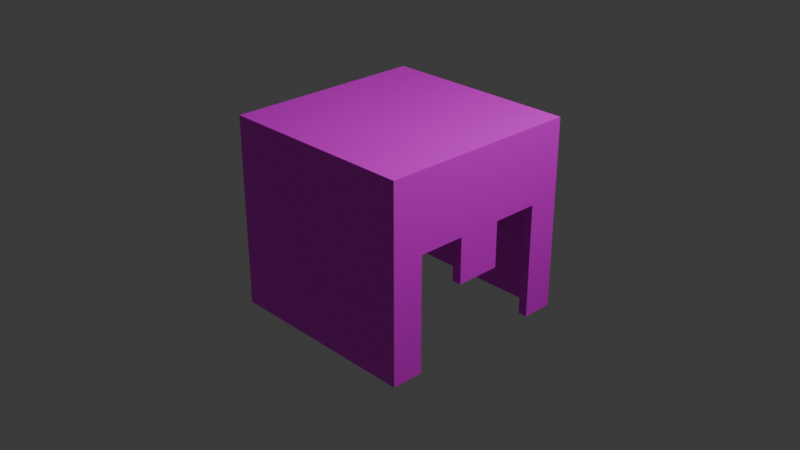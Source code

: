 # Source: characters_attachment_armor_helmet.blend  (saved by Blender 5.0.119; exported with 4.5.12 LTS)
import bpy
from mathutils import Matrix  # noqa: F401  (used for matrix-valued properties, if any)

bpy.ops.wm.read_factory_settings(use_empty=True)
scene = bpy.context.scene
scene.name = 'Scene'

# ---- collections
col_collection = bpy.data.collections.new('Collection'); scene.collection.children.link(col_collection)

# ---- images (referenced by path relative to the original .blend; pixels are not part of the script)
import os
ASSET_DIR = os.environ.get("B2B_ASSET_DIR", "")  # directory of the original .blend (textures are referenced by path, not embedded)
HERE = os.path.dirname(os.path.abspath(__file__))  # packed textures are extracted next to this script under _unpacked/

def load_image(name, relpath, width, height, colorspace="sRGB"):
    """Load a texture the original file referenced (path relative to the .blend, or extracted next to this script)."""
    p = next((c for c in (os.path.join(HERE, relpath), os.path.join(ASSET_DIR, relpath)) if relpath and os.path.exists(c)), "")
    if p:
        img = bpy.data.images.load(p, check_existing=True)
        img.name = name
    else:  # same state as the original file: an image datablock whose file is absent (Cycles renders it pink)
        img = bpy.data.images.new(name, width, height)
        img.source = "FILE"
        img.filepath = "//" + (relpath or name)
    img.colorspace_settings.name = colorspace
    return img
img_3d_armor_helmet_diamond_png = load_image('3d_armor_helmet_diamond.png', '3d_armor_helmet_diamond.png', 1024, 1024, 'sRGB')

# ---- materials (node trees are filled in below, after node groups)
mat_material = bpy.data.materials.new('Material')
mat_material.alpha_threshold = 0.0
mat_material.use_backface_culling_lightprobe_volume = False
mat_material.roughness = 0.5
mat_material.line_color = (0.0, 0.0, 0.0, 1.0)

# ---- material node trees
mat_material.use_nodes = True; mat_material.node_tree.nodes.clear()
_N = mat_material.node_tree.nodes; _L = mat_material.node_tree.links
n0 = _N.new('ShaderNodeOutputMaterial'); n0.name = 'Material Output'; n0.location = (344, 167)
n1 = _N.new('ShaderNodeBsdfPrincipled'); n1.name = 'Principled BSDF'; n1.location = (-56, 167)
n2 = _N.new('ShaderNodeTexImage'); n2.name = 'Image Texture'; n2.location = (-322, 167)
n2.image = img_3d_armor_helmet_diamond_png
n2.interpolation = 'Closest'
_L.new(n1.outputs[0], n0.inputs[0])
_L.new(n2.outputs[0], n1.inputs[0])
_L.new(n2.outputs[1], n1.inputs[4])
n0.is_active_output = True

# ---- world
world_world = bpy.data.worlds.new('World'); scene.world = world_world
world_world.use_nodes = True; world_world.node_tree.nodes.clear()
_N = world_world.node_tree.nodes; _L = world_world.node_tree.links
n0 = _N.new('ShaderNodeOutputWorld'); n0.name = 'World Output'; n0.location = (200, 100)
n1 = _N.new('ShaderNodeBackground'); n1.name = 'Background'; n1.location = (-200, 100)
n1.inputs[0].default_value = (0.05088, 0.05088, 0.05088, 1.0)
_L.new(n1.outputs[0], n0.inputs[0])
n0.is_active_output = True
world_world.color = (0.05088, 0.05088, 0.05088)
world_world.sun_shadow_jitter_overblur = 0.0

# ---- cameras
cam_camera = bpy.data.cameras.new('Camera')
cam_camera.clip_end = 100.0
cam_camera.ortho_scale = 7.314

# ---- lights
light_light = bpy.data.lights.new('Light', 'POINT')
light_light.energy = 1000.0
light_light.shadow_soft_size = 0.1

# ---- meshes
me_cube = bpy.data.meshes.new('Cube')
me_cube.from_pydata([(1.0, 0.756, 0.2833), (1.0, 0.756, -0.9833), (1.0, -0.756, 0.2833), (1.0, -0.756, -0.9833), (-1.0, 1.0, 1.0), (-1.0, 1.0, -1.0), (-1.0, -1.0, 1.0), (-1.0, -1.0, -1.0), (1.0, 1.0, 1.017), (1.0, 1.0, -0.9833), (1.0, -1.0, 1.017), (1.0, -1.0, -0.9833), (1.0, 0.2444, 0.2833), (1.0, -0.2444, 0.2833), (1.0, 0.2444, -0.2167), (1.0, -0.2444, -0.2167)], [], [(8, 4, 6, 10), (11, 10, 6, 7), (7, 6, 4, 5), (5, 4, 8, 9), (9, 8, 10, 11, 3, 2, 13, 15, 14, 12, 0, 1)])
_uv = me_cube.uv_layers.new(name='UVMap')
_uv.uv.foreach_set('vector', [0.75, 0.7512, 0.75, 1.0, 0.625, 1.0, 0.6251, 0.7512, 0.6248, 0.5017, 0.6251, 0.7512, 0.5001, 0.75, 0.5001, 0.5004, 1.0, 0.5007, 1.0, 0.7499, 0.875, 0.7499, 0.875, 0.5007, 0.875, 0.5007, 0.875, 0.75, 0.75, 0.7512, 0.7504, 0.5019, 0.7504, 0.5019, 0.75, 0.7512, 0.6251, 0.7512, 0.6248, 0.5017, 0.64, 0.5016, 0.6403, 0.6596, 0.6723, 0.6596, 0.6723, 0.5971, 0.7029, 0.5971, 0.7029, 0.6596, 0.7348, 0.6597, 0.7352, 0.5018])
me_cube.materials.append(mat_material)
me_cube.use_mirror_vertex_groups = False
me_cube.update()

# ---- objects
ob_cube = bpy.data.objects.new('Cube', me_cube)
ob_light = bpy.data.objects.new('Light', light_light)
ob_camera = bpy.data.objects.new('Camera', cam_camera)

# ---- transforms, parenting, visibility, modifiers, constraints
ob_cube.location = (0.0, 0.0, 0.0)
ob_cube.lock_rotations_4d = False
ob_cube.empty_display_type = 'ARROWS'
ob_cube.lineart.crease_threshold = 0.0
_m = ob_cube.modifiers.new('Solidify', 'SOLIDIFY')
_m.thickness = -0.1
_m.use_even_offset = True
_m.use_flip_normals = True
ob_light.location = (4.076, 1.005, 5.904)
ob_light.rotation_euler = (0.6503, 0.05522, 1.866)
ob_light.lock_rotations_4d = False
ob_light.empty_display_type = 'ARROWS'
ob_light.color = (0.0, 0.0, 0.0, 0.0)
ob_light.lineart.crease_threshold = 0.0
ob_camera.location = (7.359, -6.926, 4.958)
ob_camera.rotation_euler = (1.109, 0.0, 0.8149)
ob_camera.lock_rotations_4d = False
ob_camera.empty_display_type = 'ARROWS'
ob_camera.color = (0.0, 0.0, 0.0, 0.0)
ob_camera.display_type = 'WIRE'
ob_camera.lineart.crease_threshold = 0.0

# ---- collection membership
col_collection.objects.link(ob_cube)
col_collection.objects.link(ob_light)
col_collection.objects.link(ob_camera)

# ---- scene / render settings (as saved in the file)
scene.camera = ob_camera
scene.frame_start = 1; scene.frame_end = 250; scene.frame_set(2)
scene.render.engine = 'BLENDER_EEVEE_NEXT'
scene.render.bake_bias = 0.0
scene.render.bake_samples = 0
scene.cycles.sampling_pattern = 'TABULATED_SOBOL'
scene.eevee.use_volume_custom_range = False
bpy.context.view_layer.update()
